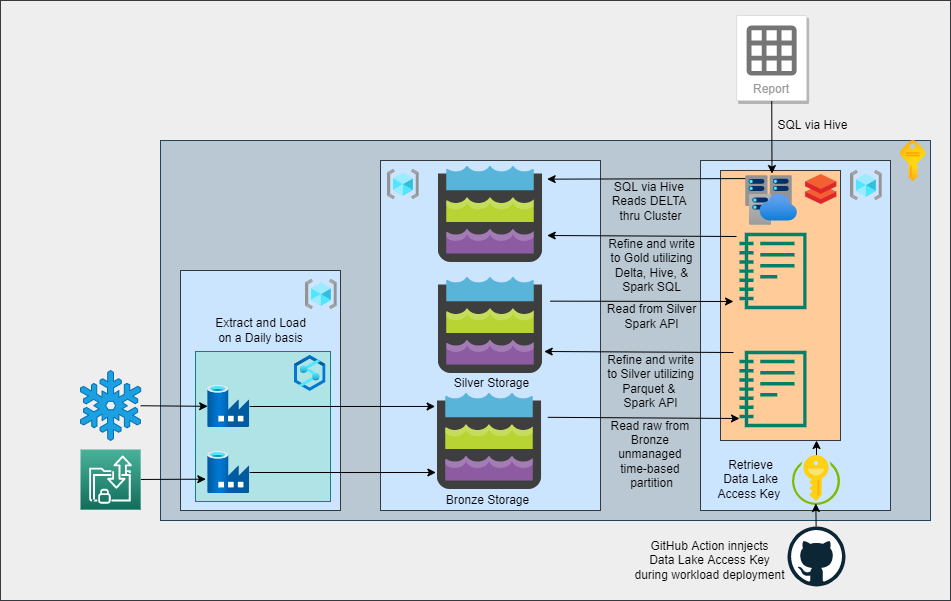

The diagram above was exported from draw.io. Its source (the exported page's mxGraphModel, read from the mxfile embedded in the PNG):
<mxGraphModel dx="2180" dy="2010" grid="1" gridSize="10" guides="1" tooltips="1" connect="1" arrows="1" fold="1" page="1" pageScale="1" pageWidth="850" pageHeight="1100" math="0" shadow="0">
  <root>
    <mxCell id="0" />
    <mxCell id="1" parent="0" />
    <mxCell id="60" value="" style="whiteSpace=wrap;html=1;fillColor=#eeeeee;strokeColor=#36393d;" parent="1" vertex="1">
      <mxGeometry x="-90" y="-40" width="950" height="600" as="geometry" />
    </mxCell>
    <mxCell id="3" value="" style="whiteSpace=wrap;html=1;fillColor=#bac8d3;strokeColor=#23445d;" parent="1" vertex="1">
      <mxGeometry x="70" y="100" width="770" height="380" as="geometry" />
    </mxCell>
    <mxCell id="12" value="" style="whiteSpace=wrap;html=1;fillColor=#cce5ff;strokeColor=#36393d;" parent="1" vertex="1">
      <mxGeometry x="290" y="120" width="220" height="350" as="geometry" />
    </mxCell>
    <mxCell id="4" value="" style="whiteSpace=wrap;html=1;fillColor=#cce5ff;strokeColor=#36393d;" parent="1" vertex="1">
      <mxGeometry x="90" y="230" width="160" height="240" as="geometry" />
    </mxCell>
    <mxCell id="11" value="" style="aspect=fixed;html=1;points=[];align=center;image;fontSize=12;image=img/lib/azure2/general/Resource_Groups.svg;strokeColor=default;" parent="1" vertex="1">
      <mxGeometry x="215" y="239" width="31.88" height="30" as="geometry" />
    </mxCell>
    <mxCell id="13" value="" style="aspect=fixed;html=1;points=[];align=center;image;fontSize=12;image=img/lib/azure2/general/Resource_Groups.svg;strokeColor=default;" parent="1" vertex="1">
      <mxGeometry x="297" y="129" width="31.88" height="30" as="geometry" />
    </mxCell>
    <mxCell id="54" value="" style="edgeStyle=none;html=1;strokeColor=#000000;" parent="1" source="25" edge="1">
      <mxGeometry relative="1" as="geometry">
        <mxPoint x="609" y="307.63636363636374" as="targetPoint" />
      </mxGeometry>
    </mxCell>
    <mxCell id="25" value="" style="whiteSpace=wrap;html=1;fillColor=#cce5ff;strokeColor=#36393d;" parent="1" vertex="1">
      <mxGeometry x="610" y="120" width="190" height="350" as="geometry" />
    </mxCell>
    <mxCell id="26" value="" style="aspect=fixed;html=1;points=[];align=center;image;fontSize=12;image=img/lib/azure2/general/Resource_Groups.svg;strokeColor=default;" parent="1" vertex="1">
      <mxGeometry x="760" y="130" width="31.88" height="30" as="geometry" />
    </mxCell>
    <mxCell id="36" value="" style="whiteSpace=wrap;html=1;strokeColor=#36393d;fillColor=#ffcc99;" parent="1" vertex="1">
      <mxGeometry x="630" y="130" width="120" height="270" as="geometry" />
    </mxCell>
    <mxCell id="96" style="edgeStyle=none;html=1;entryX=0.986;entryY=0.927;entryDx=0;entryDy=0;entryPerimeter=0;strokeColor=#000000;" parent="1" edge="1">
      <mxGeometry relative="1" as="geometry">
        <mxPoint x="643" y="312" as="sourcePoint" />
        <mxPoint x="453.70910000000003" y="310.99199999999996" as="targetPoint" />
      </mxGeometry>
    </mxCell>
    <mxCell id="40" value="" style="sketch=0;outlineConnect=0;fontColor=#232F3E;gradientColor=none;fillColor=#067F68;strokeColor=none;dashed=0;verticalLabelPosition=bottom;verticalAlign=top;align=center;html=1;fontSize=12;fontStyle=0;aspect=fixed;pointerEvents=1;shape=mxgraph.aws4.sagemaker_notebook;" parent="1" vertex="1">
      <mxGeometry x="649" y="310" width="67.12" height="77" as="geometry" />
    </mxCell>
    <mxCell id="46" value="" style="aspect=fixed;html=1;points=[];align=center;image;fontSize=12;image=img/lib/azure2/general/Subscriptions.svg;fontColor=#000000;strokeColor=default;" parent="1" vertex="1">
      <mxGeometry x="810" y="100" width="25.41" height="41" as="geometry" />
    </mxCell>
    <mxCell id="53" style="edgeStyle=none;html=1;strokeColor=#000000;" parent="1" source="52" edge="1">
      <mxGeometry relative="1" as="geometry">
        <mxPoint x="726" y="400" as="targetPoint" />
      </mxGeometry>
    </mxCell>
    <mxCell id="52" value="" style="sketch=0;aspect=fixed;html=1;points=[];align=center;image;fontSize=12;image=img/lib/mscae/Key_Vaults.svg;" parent="1" vertex="1">
      <mxGeometry x="702" y="415" width="48" height="50" as="geometry" />
    </mxCell>
    <mxCell id="55" value="Retrieve&lt;br&gt;&amp;nbsp;Data Lake &lt;br&gt;Access Key&amp;nbsp;" style="text;html=1;resizable=0;autosize=1;align=center;verticalAlign=middle;points=[];fillColor=none;strokeColor=none;rounded=0;fontColor=#000000;" parent="1" vertex="1">
      <mxGeometry x="620" y="414.09000000000003" width="80" height="50" as="geometry" />
    </mxCell>
    <mxCell id="59" style="edgeStyle=none;html=1;entryX=0.486;entryY=0.96;entryDx=0;entryDy=0;entryPerimeter=0;strokeColor=#000000;" parent="1" source="58" target="52" edge="1">
      <mxGeometry relative="1" as="geometry" />
    </mxCell>
    <mxCell id="58" value="" style="dashed=0;outlineConnect=0;html=1;align=center;labelPosition=center;verticalLabelPosition=bottom;verticalAlign=top;shape=mxgraph.weblogos.github" parent="1" vertex="1">
      <mxGeometry x="697" y="486" width="58" height="60" as="geometry" />
    </mxCell>
    <mxCell id="61" value="GitHub Action innjects&lt;br&gt;Data Lake Access Key&lt;br&gt;during workload deployment" style="text;html=1;resizable=0;autosize=1;align=center;verticalAlign=middle;points=[];fillColor=none;strokeColor=none;rounded=0;fontColor=#000000;" parent="1" vertex="1">
      <mxGeometry x="534" y="495" width="170" height="50" as="geometry" />
    </mxCell>
    <mxCell id="63" value="" style="shape=mxgraph.signs.nature.snowflake;html=1;pointerEvents=1;fillColor=#1ba1e2;strokeColor=#006EAF;verticalLabelPosition=bottom;verticalAlign=top;align=center;fontColor=#ffffff;" parent="1" vertex="1">
      <mxGeometry x="-10" y="330" width="60.17" height="70" as="geometry" />
    </mxCell>
    <mxCell id="64" value="" style="whiteSpace=wrap;html=1;strokeColor=#0e8088;fillColor=#b0e3e6;" parent="1" vertex="1">
      <mxGeometry x="105" y="311" width="135" height="150" as="geometry" />
    </mxCell>
    <mxCell id="88" style="edgeStyle=none;html=1;entryX=-0.044;entryY=0.659;entryDx=0;entryDy=0;entryPerimeter=0;strokeColor=#000000;" parent="1" source="69" target="87" edge="1">
      <mxGeometry relative="1" as="geometry" />
    </mxCell>
    <mxCell id="69" value="" style="sketch=0;points=[[0,0,0],[0.25,0,0],[0.5,0,0],[0.75,0,0],[1,0,0],[0,1,0],[0.25,1,0],[0.5,1,0],[0.75,1,0],[1,1,0],[0,0.25,0],[0,0.5,0],[0,0.75,0],[1,0.25,0],[1,0.5,0],[1,0.75,0]];outlineConnect=0;fontColor=#232F3E;gradientColor=#4AB29A;gradientDirection=north;fillColor=#116D5B;strokeColor=#ffffff;dashed=0;verticalLabelPosition=bottom;verticalAlign=top;align=center;html=1;fontSize=12;fontStyle=0;aspect=fixed;shape=mxgraph.aws4.resourceIcon;resIcon=mxgraph.aws4.transfer_for_sftp;" parent="1" vertex="1">
      <mxGeometry x="-10" y="409.00000000000006" width="60.17" height="60.17" as="geometry" />
    </mxCell>
    <mxCell id="77" value="Extract and Load&lt;br&gt;on a Daily basis" style="text;html=1;resizable=0;autosize=1;align=center;verticalAlign=middle;points=[];fillColor=none;strokeColor=none;rounded=0;fontColor=#000000;" parent="1" vertex="1">
      <mxGeometry x="115" y="275" width="110" height="30" as="geometry" />
    </mxCell>
    <mxCell id="81" value="" style="aspect=fixed;html=1;points=[];align=center;image;fontSize=12;image=img/lib/azure2/databases/Azure_Synapse_Analytics.svg;" parent="1" vertex="1">
      <mxGeometry x="204" y="315" width="31.3" height="36" as="geometry" />
    </mxCell>
    <mxCell id="93" style="edgeStyle=none;html=1;entryX=-0.021;entryY=0.135;entryDx=0;entryDy=0;entryPerimeter=0;strokeColor=#000000;" parent="1" source="84" target="92" edge="1">
      <mxGeometry relative="1" as="geometry" />
    </mxCell>
    <mxCell id="84" value="" style="aspect=fixed;html=1;points=[];align=center;image;fontSize=12;image=img/lib/azure2/databases/Data_Factory.svg;" parent="1" vertex="1">
      <mxGeometry x="117.17" y="345" width="42" height="42" as="geometry" />
    </mxCell>
    <mxCell id="86" style="edgeStyle=none;html=1;strokeColor=#000000;" parent="1" source="63" target="84" edge="1">
      <mxGeometry relative="1" as="geometry" />
    </mxCell>
    <mxCell id="94" style="edgeStyle=none;html=1;strokeColor=#000000;entryX=-0.014;entryY=0.823;entryDx=0;entryDy=0;entryPerimeter=0;" parent="1" source="87" target="92" edge="1">
      <mxGeometry relative="1" as="geometry">
        <mxPoint x="340" y="432" as="targetPoint" />
      </mxGeometry>
    </mxCell>
    <mxCell id="87" value="" style="aspect=fixed;html=1;points=[];align=center;image;fontSize=12;image=img/lib/azure2/databases/Data_Factory.svg;" parent="1" vertex="1">
      <mxGeometry x="117.17" y="411" width="42" height="42" as="geometry" />
    </mxCell>
    <mxCell id="90" value="" style="sketch=0;aspect=fixed;html=1;points=[];align=center;image;fontSize=12;image=img/lib/mscae/Data_Lake_Storage.svg;strokeColor=default;" parent="1" vertex="1">
      <mxGeometry x="347.82" y="126" width="104.35" height="96" as="geometry" />
    </mxCell>
    <mxCell id="103" style="edgeStyle=none;html=1;exitX=1.081;exitY=0.038;exitDx=0;exitDy=0;exitPerimeter=0;strokeColor=#000000;" parent="1" edge="1">
      <mxGeometry relative="1" as="geometry">
        <mxPoint x="459.6223500000001" y="260.6479999999999" as="sourcePoint" />
        <mxPoint x="643" y="261" as="targetPoint" />
      </mxGeometry>
    </mxCell>
    <mxCell id="91" value="" style="sketch=0;aspect=fixed;html=1;points=[];align=center;image;fontSize=12;image=img/lib/mscae/Data_Lake_Storage.svg;strokeColor=default;" parent="1" vertex="1">
      <mxGeometry x="347.82" y="237" width="104.35" height="96" as="geometry" />
    </mxCell>
    <mxCell id="95" style="edgeStyle=none;html=1;strokeColor=#000000;exitX=1.068;exitY=0.248;exitDx=0;exitDy=0;exitPerimeter=0;" parent="1" edge="1">
      <mxGeometry relative="1" as="geometry">
        <mxPoint x="457.2658000000001" y="376.808" as="sourcePoint" />
        <mxPoint x="649" y="378" as="targetPoint" />
      </mxGeometry>
    </mxCell>
    <mxCell id="92" value="" style="sketch=0;aspect=fixed;html=1;points=[];align=center;image;fontSize=12;image=img/lib/mscae/Data_Lake_Storage.svg;strokeColor=default;" parent="1" vertex="1">
      <mxGeometry x="346.82" y="353" width="104.35" height="96" as="geometry" />
    </mxCell>
    <mxCell id="97" value="" style="sketch=0;outlineConnect=0;fontColor=#232F3E;gradientColor=none;fillColor=#067F68;strokeColor=none;dashed=0;verticalLabelPosition=bottom;verticalAlign=top;align=center;html=1;fontSize=12;fontStyle=0;aspect=fixed;pointerEvents=1;shape=mxgraph.aws4.sagemaker_notebook;" parent="1" vertex="1">
      <mxGeometry x="649" y="192" width="67.12" height="77" as="geometry" />
    </mxCell>
    <mxCell id="98" value="Read raw from &lt;br&gt;Bronze &lt;br&gt;unmanaged&amp;nbsp;&lt;br&gt;time-based &lt;br&gt;partition" style="text;html=1;resizable=0;autosize=1;align=center;verticalAlign=middle;points=[];fillColor=none;strokeColor=none;rounded=0;fontColor=#000000;" parent="1" vertex="1">
      <mxGeometry x="516" y="374" width="90" height="80" as="geometry" />
    </mxCell>
    <mxCell id="99" value="Bronze Storage" style="text;html=1;resizable=0;autosize=1;align=center;verticalAlign=middle;points=[];fillColor=none;strokeColor=none;rounded=0;fontColor=#000000;" parent="1" vertex="1">
      <mxGeometry x="346.82" y="450" width="100" height="20" as="geometry" />
    </mxCell>
    <mxCell id="100" value="Silver Storage" style="text;html=1;resizable=0;autosize=1;align=center;verticalAlign=middle;points=[];fillColor=none;strokeColor=none;rounded=0;fontColor=#000000;" parent="1" vertex="1">
      <mxGeometry x="356.17" y="333" width="90" height="20" as="geometry" />
    </mxCell>
    <mxCell id="101" value="Refine and write&lt;br&gt;to Silver utilizing&lt;br&gt;Parquet &amp;amp; &lt;br&gt;Spark API" style="text;html=1;resizable=0;autosize=1;align=center;verticalAlign=middle;points=[];fillColor=none;strokeColor=none;rounded=0;fontColor=#000000;" parent="1" vertex="1">
      <mxGeometry x="510" y="311" width="100" height="60" as="geometry" />
    </mxCell>
    <mxCell id="105" value="Read from Silver&lt;br&gt;Spark API" style="text;html=1;resizable=0;autosize=1;align=center;verticalAlign=middle;points=[];fillColor=none;strokeColor=none;rounded=0;fontColor=#000000;" parent="1" vertex="1">
      <mxGeometry x="511" y="261" width="100" height="30" as="geometry" />
    </mxCell>
    <mxCell id="106" style="edgeStyle=none;html=1;entryX=0.986;entryY=0.927;entryDx=0;entryDy=0;entryPerimeter=0;strokeColor=#000000;" parent="1" edge="1">
      <mxGeometry relative="1" as="geometry">
        <mxPoint x="646" y="196" as="sourcePoint" />
        <mxPoint x="456.70910000000003" y="194.99199999999996" as="targetPoint" />
      </mxGeometry>
    </mxCell>
    <mxCell id="108" value="Refine and write&lt;br&gt;to Gold utilizing&lt;br&gt;Delta, Hive, &amp;amp;&lt;br&gt;Spark SQL" style="text;html=1;resizable=0;autosize=1;align=center;verticalAlign=middle;points=[];fillColor=none;strokeColor=none;rounded=0;fontColor=#000000;" parent="1" vertex="1">
      <mxGeometry x="511" y="194.5" width="100" height="60" as="geometry" />
    </mxCell>
    <mxCell id="111" style="edgeStyle=none;html=1;strokeColor=#000000;entryX=0.507;entryY=-0.039;entryDx=0;entryDy=0;entryPerimeter=0;" parent="1" source="109" target="116" edge="1">
      <mxGeometry relative="1" as="geometry">
        <mxPoint x="681" y="130" as="targetPoint" />
      </mxGeometry>
    </mxCell>
    <mxCell id="109" value="Report" style="strokeColor=#dddddd;shadow=1;strokeWidth=1;rounded=1;absoluteArcSize=1;arcSize=2;labelPosition=center;verticalLabelPosition=middle;align=center;verticalAlign=bottom;spacingLeft=0;fontColor=#999999;fontSize=12;whiteSpace=wrap;spacingBottom=2;" parent="1" vertex="1">
      <mxGeometry x="646.12" y="-25" width="70" height="85" as="geometry" />
    </mxCell>
    <mxCell id="110" value="" style="sketch=0;dashed=0;connectable=0;html=1;fillColor=#757575;strokeColor=none;shape=mxgraph.gcp2.report;part=1;" parent="109" vertex="1">
      <mxGeometry x="0.5" width="50" height="50" relative="1" as="geometry">
        <mxPoint x="-25" y="10" as="offset" />
      </mxGeometry>
    </mxCell>
    <mxCell id="112" value="SQL via Hive" style="text;html=1;resizable=0;autosize=1;align=center;verticalAlign=middle;points=[];fillColor=none;strokeColor=none;rounded=0;fontColor=#000000;" parent="1" vertex="1">
      <mxGeometry x="682" y="75" width="80" height="20" as="geometry" />
    </mxCell>
    <mxCell id="113" value="" style="sketch=0;aspect=fixed;html=1;points=[];align=center;image;fontSize=12;image=img/lib/mscae/Databricks.svg;" parent="1" vertex="1">
      <mxGeometry x="715.12" y="134" width="31.25" height="30" as="geometry" />
    </mxCell>
    <mxCell id="117" style="edgeStyle=none;html=1;entryX=1.043;entryY=0.361;entryDx=0;entryDy=0;entryPerimeter=0;strokeColor=#000000;" parent="1" edge="1">
      <mxGeometry relative="1" as="geometry">
        <mxPoint x="655.3399999999997" y="138.07534285725092" as="sourcePoint" />
        <mxPoint x="456.65705000000025" y="138.65599999999995" as="targetPoint" />
      </mxGeometry>
    </mxCell>
    <mxCell id="116" value="" style="aspect=fixed;html=1;points=[];align=center;image;fontSize=12;image=img/lib/azure2/databases/Virtual_Clusters.svg;" parent="1" vertex="1">
      <mxGeometry x="655.34" y="135" width="51.56" height="50" as="geometry" />
    </mxCell>
    <mxCell id="118" value="SQL via Hive&amp;nbsp;&lt;br&gt;Reads DELTA&amp;nbsp;&lt;br&gt;thru Cluster" style="text;html=1;resizable=0;autosize=1;align=center;verticalAlign=middle;points=[];fillColor=none;strokeColor=none;rounded=0;fontColor=#000000;" parent="1" vertex="1">
      <mxGeometry x="515" y="136" width="90" height="50" as="geometry" />
    </mxCell>
  </root>
</mxGraphModel>